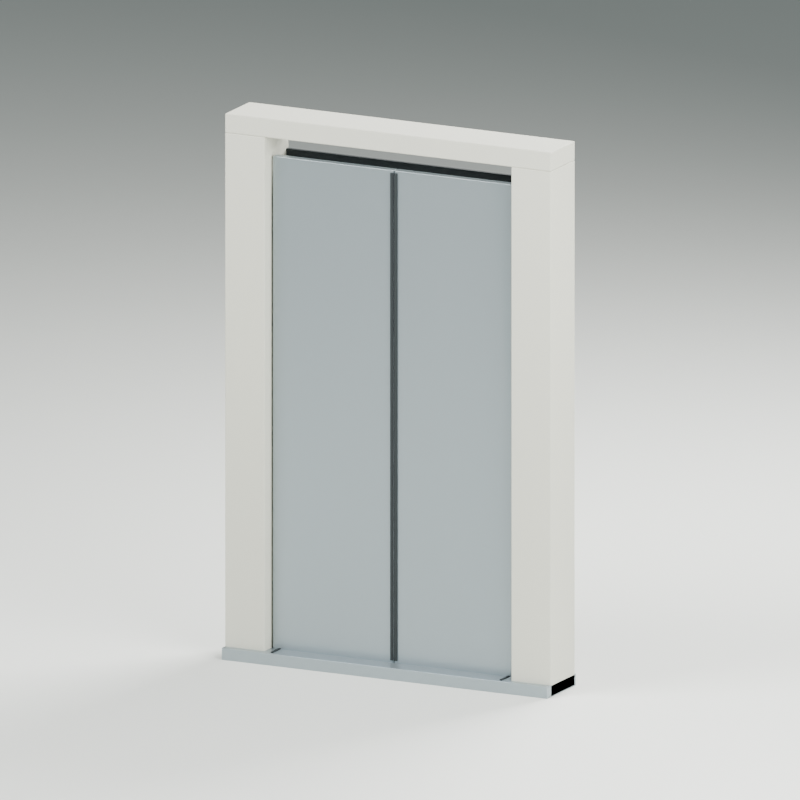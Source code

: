 # Source: hdb-lift-door.blend  (saved by Blender 4.0.36; exported with 4.5.12 LTS)
import bpy
from mathutils import Matrix  # noqa: F401  (used for matrix-valued properties, if any)

bpy.ops.wm.read_factory_settings(use_empty=True)
scene = bpy.context.scene
scene.name = 'Scene'

# ---- materials (node trees are filled in below, after node groups)
mat_warm_grey_surround = bpy.data.materials.new('Warm grey surround')
mat_warm_grey_surround.diffuse_color = (0.5841, 0.5841, 0.4969, 1.0)
mat_satin_brushed_stainless = bpy.data.materials.new('Satin brushed stainless')
mat_satin_brushed_stainless.diffuse_color = (0.3419, 0.3968, 0.4233, 1.0)
mat_dark_door_seams = bpy.data.materials.new('Dark door seams')
mat_dark_door_seams.diffuse_color = (0.01444, 0.01938, 0.02122, 1.0)
mat_studio_floor_only = bpy.data.materials.new('STUDIO floor only')
mat_studio_floor_only.diffuse_color = (0.7157, 0.7305, 0.6867, 1.0)

# ---- material node trees
mat_warm_grey_surround.use_nodes = True; mat_warm_grey_surround.node_tree.nodes.clear()
_N = mat_warm_grey_surround.node_tree.nodes; _L = mat_warm_grey_surround.node_tree.links
n0 = _N.new('ShaderNodeBsdfPrincipled'); n0.name = 'Principled BSDF'; n0.location = (10, 300)
n0.inputs[0].default_value = (0.5841, 0.5841, 0.4969, 1.0)
n0.inputs[2].default_value = 0.75
n0.inputs[3].default_value = 1.45
n1 = _N.new('ShaderNodeOutputMaterial'); n1.name = 'Material Output'; n1.location = (300, 300)
_L.new(n0.outputs[0], n1.inputs[0])
n1.is_active_output = True
mat_satin_brushed_stainless.use_nodes = True; mat_satin_brushed_stainless.node_tree.nodes.clear()
_N = mat_satin_brushed_stainless.node_tree.nodes; _L = mat_satin_brushed_stainless.node_tree.links
n0 = _N.new('ShaderNodeBsdfPrincipled'); n0.name = 'Principled BSDF'; n0.location = (10, 300)
n0.inputs[0].default_value = (0.3419, 0.3968, 0.4233, 1.0)
n0.inputs[1].default_value = 0.7
n0.inputs[2].default_value = 0.34
n0.inputs[3].default_value = 1.45
n1 = _N.new('ShaderNodeOutputMaterial'); n1.name = 'Material Output'; n1.location = (300, 300)
_L.new(n0.outputs[0], n1.inputs[0])
n1.is_active_output = True
mat_dark_door_seams.use_nodes = True; mat_dark_door_seams.node_tree.nodes.clear()
_N = mat_dark_door_seams.node_tree.nodes; _L = mat_dark_door_seams.node_tree.links
n0 = _N.new('ShaderNodeBsdfPrincipled'); n0.name = 'Principled BSDF'; n0.location = (10, 300)
n0.inputs[0].default_value = (0.01444, 0.01938, 0.02122, 1.0)
n0.inputs[2].default_value = 0.6
n0.inputs[3].default_value = 1.45
n1 = _N.new('ShaderNodeOutputMaterial'); n1.name = 'Material Output'; n1.location = (300, 300)
_L.new(n0.outputs[0], n1.inputs[0])
n1.is_active_output = True
mat_studio_floor_only.use_nodes = True; mat_studio_floor_only.node_tree.nodes.clear()
_N = mat_studio_floor_only.node_tree.nodes; _L = mat_studio_floor_only.node_tree.links
n0 = _N.new('ShaderNodeBsdfPrincipled'); n0.name = 'Principled BSDF'; n0.location = (10, 300)
n0.inputs[0].default_value = (0.7157, 0.7305, 0.6867, 1.0)
n0.inputs[2].default_value = 0.95
n0.inputs[3].default_value = 1.45
n1 = _N.new('ShaderNodeOutputMaterial'); n1.name = 'Material Output'; n1.location = (300, 300)
_L.new(n0.outputs[0], n1.inputs[0])
n1.is_active_output = True

# ---- world
world_studio = bpy.data.worlds.new('Studio'); scene.world = world_studio
world_studio.use_nodes = True; world_studio.node_tree.nodes.clear()
_N = world_studio.node_tree.nodes; _L = world_studio.node_tree.links
n0 = _N.new('ShaderNodeBackground'); n0.name = 'Background'; n0.location = (10, 300)
n0.inputs[0].default_value = (0.25, 0.31, 0.32, 1.0)
n0.inputs[1].default_value = 0.5
n1 = _N.new('ShaderNodeOutputWorld'); n1.name = 'World Output'; n1.location = (300, 300)
_L.new(n0.outputs[0], n1.inputs[0])
n1.is_active_output = True
world_studio.use_sun_shadow = False
world_studio.sun_shadow_jitter_overblur = 0.0

# ---- cameras
cam_camera = bpy.data.cameras.new('Camera')
cam_camera.type = 'ORTHO'
cam_camera.ortho_scale = 3.25

# ---- lights
light_area = bpy.data.lights.new('Area', 'AREA')
light_area.transmission_factor = 0.0
light_area.energy = 800.0
light_area.shadow_maximum_resolution = 0.006
light_area.use_absolute_resolution = True
light_area.size = 4.0
light_area.size_y = 1.0
light_area_001 = bpy.data.lights.new('Area.001', 'AREA')
light_area_001.transmission_factor = 0.0
light_area_001.energy = 500.0
light_area_001.shadow_maximum_resolution = 0.006
light_area_001.use_absolute_resolution = True
light_area_001.size = 4.0
light_area_001.size_y = 1.0
light_area_002 = bpy.data.lights.new('Area.002', 'AREA')
light_area_002.transmission_factor = 0.0
light_area_002.energy = 900.0
light_area_002.shadow_maximum_resolution = 0.006
light_area_002.use_absolute_resolution = True
light_area_002.size = 3.0
light_area_002.size_y = 1.0

# ---- meshes
me_cube = bpy.data.meshes.new('Cube')
me_cube.from_pydata([(-0.09, -0.11, -1.1), (-0.09, -0.11, 1.1), (-0.09, 0.11, -1.1), (-0.09, 0.11, 1.1), (0.09, -0.11, -1.1), (0.09, -0.11, 1.1), (0.09, 0.11, -1.1), (0.09, 0.11, 1.1)], [], [(0, 1, 3, 2), (2, 3, 7, 6), (6, 7, 5, 4), (4, 5, 1, 0), (2, 6, 4, 0), (7, 3, 1, 5)])
_uv = me_cube.uv_layers.new(name='UVMap')
_uv.uv.foreach_set('vector', [0.375, 0.0, 0.625, 0.0, 0.625, 0.25, 0.375, 0.25, 0.375, 0.25, 0.625, 0.25, 0.625, 0.5, 0.375, 0.5, 0.375, 0.5, 0.625, 0.5, 0.625, 0.75, 0.375, 0.75, 0.375, 0.75, 0.625, 0.75, 0.625, 1.0, 0.375, 1.0, 0.125, 0.5, 0.375, 0.5, 0.375, 0.75, 0.125, 0.75, 0.625, 0.5, 0.875, 0.5, 0.875, 0.75, 0.625, 0.75])
me_cube.materials.append(mat_warm_grey_surround)
me_cube.update()
me_cube_001 = bpy.data.meshes.new('Cube.001')
me_cube_001.from_pydata([(-0.09, -0.11, -1.1), (-0.09, -0.11, 1.1), (-0.09, 0.11, -1.1), (-0.09, 0.11, 1.1), (0.09, -0.11, -1.1), (0.09, -0.11, 1.1), (0.09, 0.11, -1.1), (0.09, 0.11, 1.1)], [], [(0, 1, 3, 2), (2, 3, 7, 6), (6, 7, 5, 4), (4, 5, 1, 0), (2, 6, 4, 0), (7, 3, 1, 5)])
_uv = me_cube_001.uv_layers.new(name='UVMap')
_uv.uv.foreach_set('vector', [0.375, 0.0, 0.625, 0.0, 0.625, 0.25, 0.375, 0.25, 0.375, 0.25, 0.625, 0.25, 0.625, 0.5, 0.375, 0.5, 0.375, 0.5, 0.625, 0.5, 0.625, 0.75, 0.375, 0.75, 0.375, 0.75, 0.625, 0.75, 0.625, 1.0, 0.375, 1.0, 0.125, 0.5, 0.375, 0.5, 0.375, 0.75, 0.125, 0.75, 0.625, 0.5, 0.875, 0.5, 0.875, 0.75, 0.625, 0.75])
me_cube_001.materials.append(mat_warm_grey_surround)
me_cube_001.update()
me_cube_002 = bpy.data.meshes.new('Cube.002')
me_cube_002.from_pydata([(-0.74, -0.11, -0.04), (-0.74, -0.11, 0.04), (-0.74, 0.11, -0.04), (-0.74, 0.11, 0.04), (0.74, -0.11, -0.04), (0.74, -0.11, 0.04), (0.74, 0.11, -0.04), (0.74, 0.11, 0.04)], [], [(0, 1, 3, 2), (2, 3, 7, 6), (6, 7, 5, 4), (4, 5, 1, 0), (2, 6, 4, 0), (7, 3, 1, 5)])
_uv = me_cube_002.uv_layers.new(name='UVMap')
_uv.uv.foreach_set('vector', [0.375, 0.0, 0.625, 0.0, 0.625, 0.25, 0.375, 0.25, 0.375, 0.25, 0.625, 0.25, 0.625, 0.5, 0.375, 0.5, 0.375, 0.5, 0.625, 0.5, 0.625, 0.75, 0.375, 0.75, 0.375, 0.75, 0.625, 0.75, 0.625, 1.0, 0.375, 1.0, 0.125, 0.5, 0.375, 0.5, 0.375, 0.75, 0.125, 0.75, 0.625, 0.5, 0.875, 0.5, 0.875, 0.75, 0.625, 0.75])
me_cube_002.materials.append(mat_warm_grey_surround)
me_cube_002.update()
me_cube_003 = bpy.data.meshes.new('Cube.003')
me_cube_003.from_pydata([(-0.74, -0.13, -0.025), (-0.74, -0.13, 0.025), (-0.74, 0.13, -0.025), (-0.74, 0.13, 0.025), (0.74, -0.13, -0.025), (0.74, -0.13, 0.025), (0.74, 0.13, -0.025), (0.74, 0.13, 0.025)], [], [(0, 1, 3, 2), (2, 3, 7, 6), (6, 7, 5, 4), (4, 5, 1, 0), (2, 6, 4, 0), (7, 3, 1, 5)])
_uv = me_cube_003.uv_layers.new(name='UVMap')
_uv.uv.foreach_set('vector', [0.375, 0.0, 0.625, 0.0, 0.625, 0.25, 0.375, 0.25, 0.375, 0.25, 0.625, 0.25, 0.625, 0.5, 0.375, 0.5, 0.375, 0.5, 0.625, 0.5, 0.625, 0.75, 0.375, 0.75, 0.375, 0.75, 0.625, 0.75, 0.625, 1.0, 0.375, 1.0, 0.125, 0.5, 0.375, 0.5, 0.375, 0.75, 0.125, 0.75, 0.625, 0.5, 0.875, 0.5, 0.875, 0.75, 0.625, 0.75])
me_cube_003.materials.append(mat_satin_brushed_stainless)
me_cube_003.update()
me_cube_004 = bpy.data.meshes.new('Cube.004')
me_cube_004.from_pydata([(-0.56, -0.0075, -1.03), (-0.56, -0.0075, 1.03), (-0.56, 0.0075, -1.03), (-0.56, 0.0075, 1.03), (0.56, -0.0075, -1.03), (0.56, -0.0075, 1.03), (0.56, 0.0075, -1.03), (0.56, 0.0075, 1.03)], [], [(0, 1, 3, 2), (2, 3, 7, 6), (6, 7, 5, 4), (4, 5, 1, 0), (2, 6, 4, 0), (7, 3, 1, 5)])
_uv = me_cube_004.uv_layers.new(name='UVMap')
_uv.uv.foreach_set('vector', [0.375, 0.0, 0.625, 0.0, 0.625, 0.25, 0.375, 0.25, 0.375, 0.25, 0.625, 0.25, 0.625, 0.5, 0.375, 0.5, 0.375, 0.5, 0.625, 0.5, 0.625, 0.75, 0.375, 0.75, 0.375, 0.75, 0.625, 0.75, 0.625, 1.0, 0.375, 1.0, 0.125, 0.5, 0.375, 0.5, 0.375, 0.75, 0.125, 0.75, 0.625, 0.5, 0.875, 0.5, 0.875, 0.75, 0.625, 0.75])
me_cube_004.materials.append(mat_dark_door_seams)
me_cube_004.update()
me_cube_005 = bpy.data.meshes.new('Cube.005')
me_cube_005.from_pydata([(-0.274, -0.0175, -1.03), (-0.274, -0.0175, 1.03), (-0.274, 0.0175, -1.03), (-0.274, 0.0175, 1.03), (0.274, -0.0175, -1.03), (0.274, -0.0175, 1.03), (0.274, 0.0175, -1.03), (0.274, 0.0175, 1.03)], [], [(0, 1, 3, 2), (2, 3, 7, 6), (6, 7, 5, 4), (4, 5, 1, 0), (2, 6, 4, 0), (7, 3, 1, 5)])
_uv = me_cube_005.uv_layers.new(name='UVMap')
_uv.uv.foreach_set('vector', [0.375, 0.0, 0.625, 0.0, 0.625, 0.25, 0.375, 0.25, 0.375, 0.25, 0.625, 0.25, 0.625, 0.5, 0.375, 0.5, 0.375, 0.5, 0.625, 0.5, 0.625, 0.75, 0.375, 0.75, 0.375, 0.75, 0.625, 0.75, 0.625, 1.0, 0.375, 1.0, 0.125, 0.5, 0.375, 0.5, 0.375, 0.75, 0.125, 0.75, 0.625, 0.5, 0.875, 0.5, 0.875, 0.75, 0.625, 0.75])
me_cube_005.materials.append(mat_satin_brushed_stainless)
me_cube_005.update()
me_cube_006 = bpy.data.meshes.new('Cube.006')
me_cube_006.from_pydata([(-0.006, -0.003, -1.02), (-0.006, -0.003, 1.02), (-0.006, 0.003, -1.02), (-0.006, 0.003, 1.02), (0.006, -0.003, -1.02), (0.006, -0.003, 1.02), (0.006, 0.003, -1.02), (0.006, 0.003, 1.02)], [], [(0, 1, 3, 2), (2, 3, 7, 6), (6, 7, 5, 4), (4, 5, 1, 0), (2, 6, 4, 0), (7, 3, 1, 5)])
_uv = me_cube_006.uv_layers.new(name='UVMap')
_uv.uv.foreach_set('vector', [0.375, 0.0, 0.625, 0.0, 0.625, 0.25, 0.375, 0.25, 0.375, 0.25, 0.625, 0.25, 0.625, 0.5, 0.375, 0.5, 0.375, 0.5, 0.625, 0.5, 0.625, 0.75, 0.375, 0.75, 0.375, 0.75, 0.625, 0.75, 0.625, 1.0, 0.375, 1.0, 0.125, 0.5, 0.375, 0.5, 0.375, 0.75, 0.125, 0.75, 0.625, 0.5, 0.875, 0.5, 0.875, 0.75, 0.625, 0.75])
me_cube_006.materials.append(mat_dark_door_seams)
me_cube_006.update()
me_cube_007 = bpy.data.meshes.new('Cube.007')
me_cube_007.from_pydata([(-0.274, -0.0175, -1.03), (-0.274, -0.0175, 1.03), (-0.274, 0.0175, -1.03), (-0.274, 0.0175, 1.03), (0.274, -0.0175, -1.03), (0.274, -0.0175, 1.03), (0.274, 0.0175, -1.03), (0.274, 0.0175, 1.03)], [], [(0, 1, 3, 2), (2, 3, 7, 6), (6, 7, 5, 4), (4, 5, 1, 0), (2, 6, 4, 0), (7, 3, 1, 5)])
_uv = me_cube_007.uv_layers.new(name='UVMap')
_uv.uv.foreach_set('vector', [0.375, 0.0, 0.625, 0.0, 0.625, 0.25, 0.375, 0.25, 0.375, 0.25, 0.625, 0.25, 0.625, 0.5, 0.375, 0.5, 0.375, 0.5, 0.625, 0.5, 0.625, 0.75, 0.375, 0.75, 0.375, 0.75, 0.625, 0.75, 0.625, 1.0, 0.375, 1.0, 0.125, 0.5, 0.375, 0.5, 0.375, 0.75, 0.125, 0.75, 0.625, 0.5, 0.875, 0.5, 0.875, 0.75, 0.625, 0.75])
me_cube_007.materials.append(mat_satin_brushed_stainless)
me_cube_007.update()
me_cube_008 = bpy.data.meshes.new('Cube.008')
me_cube_008.from_pydata([(-0.006, -0.003, -1.02), (-0.006, -0.003, 1.02), (-0.006, 0.003, -1.02), (-0.006, 0.003, 1.02), (0.006, -0.003, -1.02), (0.006, -0.003, 1.02), (0.006, 0.003, -1.02), (0.006, 0.003, 1.02)], [], [(0, 1, 3, 2), (2, 3, 7, 6), (6, 7, 5, 4), (4, 5, 1, 0), (2, 6, 4, 0), (7, 3, 1, 5)])
_uv = me_cube_008.uv_layers.new(name='UVMap')
_uv.uv.foreach_set('vector', [0.375, 0.0, 0.625, 0.0, 0.625, 0.25, 0.375, 0.25, 0.375, 0.25, 0.625, 0.25, 0.625, 0.5, 0.375, 0.5, 0.375, 0.5, 0.625, 0.5, 0.625, 0.75, 0.375, 0.75, 0.375, 0.75, 0.625, 0.75, 0.625, 1.0, 0.375, 1.0, 0.125, 0.5, 0.375, 0.5, 0.375, 0.75, 0.125, 0.75, 0.625, 0.5, 0.875, 0.5, 0.875, 0.75, 0.625, 0.75])
me_cube_008.materials.append(mat_dark_door_seams)
me_cube_008.update()
me_cube_009 = bpy.data.meshes.new('Cube.009')
me_cube_009.from_pydata([(-0.005, -0.055, -0.002), (-0.005, -0.055, 0.002), (-0.005, 0.055, -0.002), (-0.005, 0.055, 0.002), (0.005, -0.055, -0.002), (0.005, -0.055, 0.002), (0.005, 0.055, -0.002), (0.005, 0.055, 0.002)], [], [(0, 1, 3, 2), (2, 3, 7, 6), (6, 7, 5, 4), (4, 5, 1, 0), (2, 6, 4, 0), (7, 3, 1, 5)])
_uv = me_cube_009.uv_layers.new(name='UVMap')
_uv.uv.foreach_set('vector', [0.375, 0.0, 0.625, 0.0, 0.625, 0.25, 0.375, 0.25, 0.375, 0.25, 0.625, 0.25, 0.625, 0.5, 0.375, 0.5, 0.375, 0.5, 0.625, 0.5, 0.625, 0.75, 0.375, 0.75, 0.375, 0.75, 0.625, 0.75, 0.625, 1.0, 0.375, 1.0, 0.125, 0.5, 0.375, 0.5, 0.375, 0.75, 0.125, 0.75, 0.625, 0.5, 0.875, 0.5, 0.875, 0.75, 0.625, 0.75])
me_cube_009.materials.append(mat_dark_door_seams)
me_cube_009.update()
me_cube_010 = bpy.data.meshes.new('Cube.010')
me_cube_010.from_pydata([(-0.005, -0.055, -0.002), (-0.005, -0.055, 0.002), (-0.005, 0.055, -0.002), (-0.005, 0.055, 0.002), (0.005, -0.055, -0.002), (0.005, -0.055, 0.002), (0.005, 0.055, -0.002), (0.005, 0.055, 0.002)], [], [(0, 1, 3, 2), (2, 3, 7, 6), (6, 7, 5, 4), (4, 5, 1, 0), (2, 6, 4, 0), (7, 3, 1, 5)])
_uv = me_cube_010.uv_layers.new(name='UVMap')
_uv.uv.foreach_set('vector', [0.375, 0.0, 0.625, 0.0, 0.625, 0.25, 0.375, 0.25, 0.375, 0.25, 0.625, 0.25, 0.625, 0.5, 0.375, 0.5, 0.375, 0.5, 0.625, 0.5, 0.625, 0.75, 0.375, 0.75, 0.375, 0.75, 0.625, 0.75, 0.625, 1.0, 0.375, 1.0, 0.125, 0.5, 0.375, 0.5, 0.375, 0.75, 0.125, 0.75, 0.625, 0.5, 0.875, 0.5, 0.875, 0.75, 0.625, 0.75])
me_cube_010.materials.append(mat_dark_door_seams)
me_cube_010.update()
me_cube_011 = bpy.data.meshes.new('Cube.011')
me_cube_011.from_pydata([(-1000.0, -1000.0, -0.03), (-1000.0, -1000.0, 0.03), (-1000.0, 1000.0, -0.03), (-1000.0, 1000.0, 0.03), (1000.0, -1000.0, -0.03), (1000.0, -1000.0, 0.03), (1000.0, 1000.0, -0.03), (1000.0, 1000.0, 0.03)], [], [(0, 1, 3, 2), (2, 3, 7, 6), (6, 7, 5, 4), (4, 5, 1, 0), (2, 6, 4, 0), (7, 3, 1, 5)])
_uv = me_cube_011.uv_layers.new(name='UVMap')
_uv.uv.foreach_set('vector', [0.375, 0.0, 0.625, 0.0, 0.625, 0.25, 0.375, 0.25, 0.375, 0.25, 0.625, 0.25, 0.625, 0.5, 0.375, 0.5, 0.375, 0.5, 0.625, 0.5, 0.625, 0.75, 0.375, 0.75, 0.375, 0.75, 0.625, 0.75, 0.625, 1.0, 0.375, 1.0, 0.125, 0.5, 0.375, 0.5, 0.375, 0.75, 0.125, 0.75, 0.625, 0.5, 0.875, 0.5, 0.875, 0.75, 0.625, 0.75])
me_cube_011.materials.append(mat_studio_floor_only)
me_cube_011.update()

# ---- objects
ob_asset_hdbliftdoor = bpy.data.objects.new('ASSET_HDBLiftDoor', None)
ob_jamb__0_65 = bpy.data.objects.new('JAMB_-0.65', me_cube)
ob_jamb_0_65 = bpy.data.objects.new('JAMB_0.65', me_cube_001)
ob_header = bpy.data.objects.new('HEADER', me_cube_002)
ob_threshold = bpy.data.objects.new('THRESHOLD', me_cube_003)
ob_back_recess = bpy.data.objects.new('BACK_Recess', me_cube_004)
ob_movable_leftdoor = bpy.data.objects.new('MOVABLE_LeftDoor', None)
ob_door_left = bpy.data.objects.new('DOOR_Left', me_cube_005)
ob_edge_left = bpy.data.objects.new('EDGE_Left', me_cube_006)
ob_movable_rightdoor = bpy.data.objects.new('MOVABLE_RightDoor', None)
ob_door_right = bpy.data.objects.new('DOOR_Right', me_cube_007)
ob_edge_right = bpy.data.objects.new('EDGE_Right', me_cube_008)
ob_track_groove__0_52 = bpy.data.objects.new('TRACK_Groove_-0.52', me_cube_009)
ob_track_groove_0_52 = bpy.data.objects.new('TRACK_Groove_0.52', me_cube_010)
ob_connector_floor = bpy.data.objects.new('CONNECTOR_Floor', None)
ob_studio_floor = bpy.data.objects.new('STUDIO_Floor', me_cube_011)
ob_studio_key = bpy.data.objects.new('STUDIO_Key', light_area)
ob_studio_fill = bpy.data.objects.new('STUDIO_Fill', light_area_001)
ob_studio_rear = bpy.data.objects.new('STUDIO_Rear', light_area_002)
ob_studio_camera = bpy.data.objects.new('STUDIO_Camera', cam_camera)

# ---- transforms, parenting, visibility, modifiers, constraints
ob_asset_hdbliftdoor.location = (0.0, 0.0, 0.0)
ob_jamb__0_65.parent = ob_asset_hdbliftdoor
ob_jamb__0_65.location = (-0.65, 0.0, 1.1)
_m = ob_jamb__0_65.modifiers.new('Editable eased edges', 'BEVEL')
_m.width = 0.004
_m.width_pct = 0.004
_m.segments = 2
ob_jamb_0_65.parent = ob_asset_hdbliftdoor
ob_jamb_0_65.location = (0.65, 0.0, 1.1)
_m = ob_jamb_0_65.modifiers.new('Editable eased edges', 'BEVEL')
_m.width = 0.004
_m.width_pct = 0.004
_m.segments = 2
ob_header.parent = ob_asset_hdbliftdoor
ob_header.location = (0.0, 0.0, 2.24)
_m = ob_header.modifiers.new('Editable eased edges', 'BEVEL')
_m.width = 0.004
_m.width_pct = 0.004
_m.segments = 2
ob_threshold.parent = ob_asset_hdbliftdoor
ob_threshold.location = (0.0, -0.01, 0.025)
_m = ob_threshold.modifiers.new('Editable eased edges', 'BEVEL')
_m.width = 0.002
_m.width_pct = 0.002
_m.segments = 2
ob_back_recess.parent = ob_asset_hdbliftdoor
ob_back_recess.location = (0.0, 0.095, 1.08)
ob_movable_leftdoor.parent = ob_asset_hdbliftdoor
ob_movable_leftdoor.location = (0.0, 0.0, 0.0)
ob_door_left.parent = ob_movable_leftdoor
ob_door_left.location = (-0.276, -0.035, 1.08)
_m = ob_door_left.modifiers.new('Editable eased edges', 'BEVEL')
_m.width = 0.001
_m.width_pct = 0.001
_m.segments = 2
ob_edge_left.parent = ob_movable_leftdoor
ob_edge_left.location = (-0.009, -0.056, 1.08)
ob_movable_rightdoor.parent = ob_asset_hdbliftdoor
ob_movable_rightdoor.location = (0.0, 0.0, 0.0)
ob_door_right.parent = ob_movable_rightdoor
ob_door_right.location = (0.276, -0.035, 1.08)
_m = ob_door_right.modifiers.new('Editable eased edges', 'BEVEL')
_m.width = 0.001
_m.width_pct = 0.001
_m.segments = 2
ob_edge_right.parent = ob_movable_rightdoor
ob_edge_right.location = (0.009, -0.056, 1.08)
ob_track_groove__0_52.parent = ob_asset_hdbliftdoor
ob_track_groove__0_52.location = (-0.52, -0.07, 0.052)
ob_track_groove_0_52.parent = ob_asset_hdbliftdoor
ob_track_groove_0_52.location = (0.52, -0.07, 0.052)
ob_connector_floor.parent = ob_asset_hdbliftdoor
ob_connector_floor.location = (0.0, 0.0, 0.0)
ob_studio_floor.location = (0.0, 0.0, -0.03)
ob_studio_key.location = (-3.0, -4.0, 6.0)
ob_studio_key.rotation_euler = (0.8006, 3.344e-09, -0.6435)
ob_studio_fill.location = (4.0, -2.0, 3.0)
ob_studio_fill.rotation_euler = (1.179, -1.163e-07, 1.107)
ob_studio_rear.location = (1.0, 4.0, 5.0)
ob_studio_rear.rotation_euler = (0.8196, -7.029e-08, 2.897)
ob_studio_camera.location = (3.0, -6.0, 2.8)
ob_studio_camera.rotation_euler = (1.328, 5.386e-08, 0.4636)

# ---- collection membership
scene.collection.objects.link(ob_asset_hdbliftdoor)
scene.collection.objects.link(ob_jamb__0_65)
scene.collection.objects.link(ob_jamb_0_65)
scene.collection.objects.link(ob_header)
scene.collection.objects.link(ob_threshold)
scene.collection.objects.link(ob_back_recess)
scene.collection.objects.link(ob_movable_leftdoor)
scene.collection.objects.link(ob_door_left)
scene.collection.objects.link(ob_edge_left)
scene.collection.objects.link(ob_movable_rightdoor)
scene.collection.objects.link(ob_door_right)
scene.collection.objects.link(ob_edge_right)
scene.collection.objects.link(ob_track_groove__0_52)
scene.collection.objects.link(ob_track_groove_0_52)
scene.collection.objects.link(ob_connector_floor)
scene.collection.objects.link(ob_studio_floor)
scene.collection.objects.link(ob_studio_key)
scene.collection.objects.link(ob_studio_fill)
scene.collection.objects.link(ob_studio_rear)
scene.collection.objects.link(ob_studio_camera)

# ---- scene / render settings (as saved in the file)
scene.camera = ob_studio_camera
scene.frame_start = 1; scene.frame_end = 250; scene.frame_set(1)
scene.render.engine = 'CYCLES'
scene.render.resolution_x = 768
scene.render.resolution_y = 768
scene.cycles.use_denoising = False
scene.cycles.samples = 40
scene.cycles.sampling_pattern = 'TABULATED_SOBOL'
bpy.context.view_layer.update()
